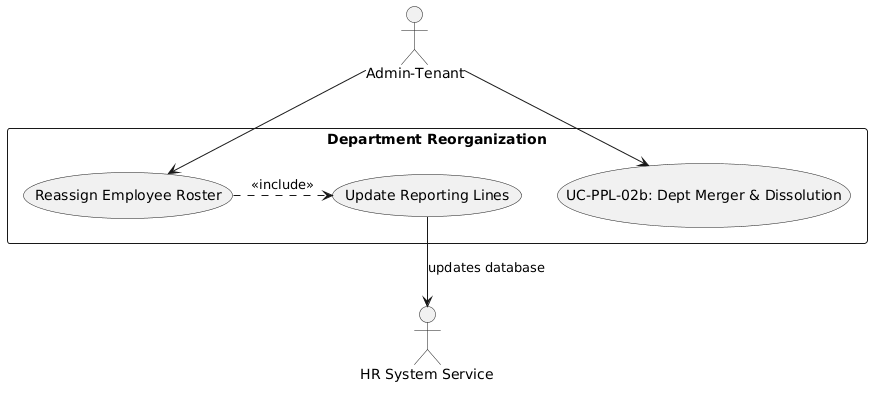

The diagram above was rendered by PlantUML. Its source (embedded in the PNG):
@startuml
skinparam actorStyle stickman
actor "Admin-Tenant" as Admin
actor "HR System Service" as Sys

rectangle "Department Reorganization" {
  usecase "UC-PPL-02b: Dept Merger & Dissolution" as UC
  usecase "Reassign Employee Roster" as UC_Reassign
  usecase "Update Reporting Lines" as UC_Route
}

Admin --> UC
Admin --> UC_Reassign
UC_Reassign .> UC_Route : <<include>>
UC_Route --> Sys : "updates database"
@enduml